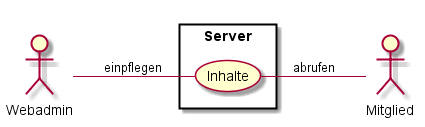

The diagram above was rendered by PlantUML. Its source (embedded in the PNG):
@startuml
left to right direction

actor Webadmin
actor Mitglied

rectangle Server {
Webadmin  -- (Inhalte) : einpflegen
  (Inhalte) -- Mitglied : abrufen
}

@enduml